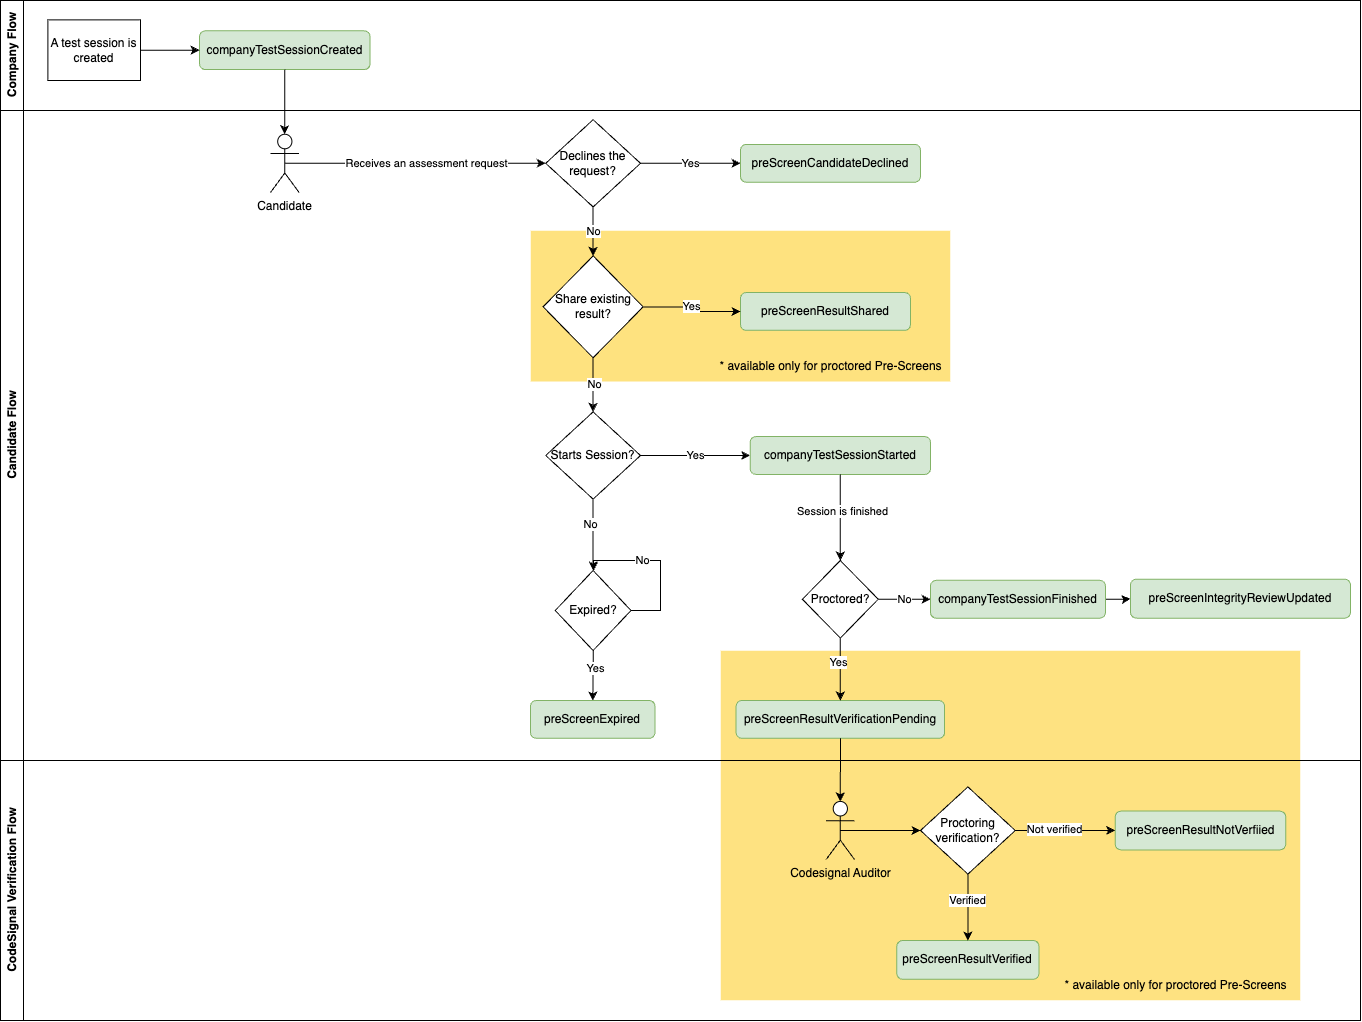

The diagram above was exported from draw.io. Its source (the exported page's mxGraphModel, read from the mxfile embedded in the PNG):
<mxGraphModel dx="1793" dy="2083" grid="1" gridSize="10" guides="1" tooltips="1" connect="1" arrows="1" fold="1" page="1" pageScale="1" pageWidth="850" pageHeight="1100" math="0" shadow="0">
  <root>
    <mxCell id="0" />
    <mxCell id="1" parent="0" />
    <mxCell id="2" value="CodeSignal Verification Flow" style="swimlane;horizontal=0;whiteSpace=wrap;html=1;" parent="1" vertex="1">
      <mxGeometry x="50" y="740" width="1360" height="260" as="geometry" />
    </mxCell>
    <mxCell id="3" value="" style="rounded=0;whiteSpace=wrap;html=1;fillColor=#fec603;strokeColor=#FFFFFF;gradientColor=none;opacity=50;" parent="2" vertex="1">
      <mxGeometry x="720" y="-110" width="580" height="350" as="geometry" />
    </mxCell>
    <mxCell id="4" value="preScreenResultVerified" style="rounded=1;whiteSpace=wrap;html=1;fillColor=#d5e8d4;strokeColor=#82b366;" parent="2" vertex="1">
      <mxGeometry x="896.3102614379085" y="180.00302325581393" width="142.15686274509804" height="38.75968992248062" as="geometry" />
    </mxCell>
    <mxCell id="5" value="Codesignal Auditor" style="shape=umlActor;verticalLabelPosition=bottom;verticalAlign=top;html=1;outlineConnect=0;" parent="2" vertex="1">
      <mxGeometry x="825.6033333333332" y="40.93449612403099" width="28.431372549019606" height="58.13953488372093" as="geometry" />
    </mxCell>
    <mxCell id="6" value="Proctoring verification?" style="rhombus;whiteSpace=wrap;html=1;" parent="2" vertex="1">
      <mxGeometry x="920.0030718954248" y="26.399612403100654" width="94.77124183006535" height="87.20930232558139" as="geometry" />
    </mxCell>
    <mxCell id="7" style="edgeStyle=orthogonalEdgeStyle;rounded=0;orthogonalLoop=1;jettySize=auto;html=1;exitX=0.5;exitY=0.5;exitDx=0;exitDy=0;exitPerimeter=0;" parent="2" source="5" target="6" edge="1">
      <mxGeometry relative="1" as="geometry" />
    </mxCell>
    <mxCell id="8" style="edgeStyle=orthogonalEdgeStyle;rounded=0;orthogonalLoop=1;jettySize=auto;html=1;exitX=0.5;exitY=1;exitDx=0;exitDy=0;entryX=0.5;entryY=0;entryDx=0;entryDy=0;" parent="2" source="6" target="4" edge="1">
      <mxGeometry relative="1" as="geometry">
        <mxPoint x="953.4438219732336" y="287.4031007751937" as="targetPoint" />
      </mxGeometry>
    </mxCell>
    <mxCell id="9" value="Verified" style="edgeLabel;html=1;align=center;verticalAlign=middle;resizable=0;points=[];" parent="8" vertex="1" connectable="0">
      <mxGeometry x="-0.2263" y="-1" relative="1" as="geometry">
        <mxPoint as="offset" />
      </mxGeometry>
    </mxCell>
    <mxCell id="10" value="preScreenResultNotVerfiied" style="rounded=1;whiteSpace=wrap;html=1;fillColor=#d5e8d4;strokeColor=#82b366;" parent="2" vertex="1">
      <mxGeometry x="1114.6720261437908" y="50.62441860465122" width="170.58823529411765" height="38.75968992248062" as="geometry" />
    </mxCell>
    <mxCell id="11" style="edgeStyle=orthogonalEdgeStyle;rounded=0;orthogonalLoop=1;jettySize=auto;html=1;exitX=1;exitY=0.5;exitDx=0;exitDy=0;" parent="2" source="6" target="10" edge="1">
      <mxGeometry relative="1" as="geometry">
        <mxPoint x="1140" y="82" as="targetPoint" />
      </mxGeometry>
    </mxCell>
    <mxCell id="12" value="Not verified" style="edgeLabel;html=1;align=center;verticalAlign=middle;resizable=0;points=[];" parent="11" vertex="1" connectable="0">
      <mxGeometry x="-0.2335" y="-1" relative="1" as="geometry">
        <mxPoint y="-3" as="offset" />
      </mxGeometry>
    </mxCell>
    <mxCell id="13" value="* available only for proctored Pre-Screens" style="text;html=1;align=center;verticalAlign=middle;resizable=0;points=[];autosize=1;strokeColor=none;fillColor=none;" parent="2" vertex="1">
      <mxGeometry x="1050" y="209.99999999999977" width="250" height="30" as="geometry" />
    </mxCell>
    <mxCell id="14" value="Company Flow" style="swimlane;horizontal=0;whiteSpace=wrap;html=1;" parent="1" vertex="1">
      <mxGeometry x="50" y="-20" width="1360" height="110" as="geometry" />
    </mxCell>
    <mxCell id="15" value="A test session is created" style="rounded=0;whiteSpace=wrap;html=1;" parent="14" vertex="1">
      <mxGeometry x="47.39" y="19.38" width="92.61" height="60.62" as="geometry" />
    </mxCell>
    <mxCell id="16" value="companyTestSessionCreated" style="rounded=1;whiteSpace=wrap;html=1;fillColor=#d5e8d4;strokeColor=#82b366;" parent="14" vertex="1">
      <mxGeometry x="199.01960784313724" y="30.309767441860462" width="170.58823529411765" height="38.75968992248062" as="geometry" />
    </mxCell>
    <mxCell id="17" style="edgeStyle=orthogonalEdgeStyle;rounded=0;orthogonalLoop=1;jettySize=auto;html=1;exitX=1;exitY=0.5;exitDx=0;exitDy=0;entryX=0;entryY=0.5;entryDx=0;entryDy=0;" parent="14" source="15" target="16" edge="1">
      <mxGeometry relative="1" as="geometry">
        <mxPoint x="582.843137254902" y="48.39261285909718" as="targetPoint" />
        <mxPoint x="270.09803921568624" y="48.44961240310077" as="sourcePoint" />
      </mxGeometry>
    </mxCell>
    <mxCell id="18" value="Candidate Flow" style="swimlane;horizontal=0;whiteSpace=wrap;html=1;" parent="1" vertex="1">
      <mxGeometry x="50" y="90" width="1360" height="650" as="geometry" />
    </mxCell>
    <mxCell id="19" value="" style="rounded=0;whiteSpace=wrap;html=1;fillColor=#fec600ff;strokeColor=#FFFFFF;opacity=50;" parent="18" vertex="1">
      <mxGeometry x="530" y="120" width="420" height="151.32" as="geometry" />
    </mxCell>
    <mxCell id="20" value="Candidate" style="shape=umlActor;verticalLabelPosition=bottom;verticalAlign=top;html=1;outlineConnect=0;" parent="18" vertex="1">
      <mxGeometry x="270.09803921568624" y="23.744728682170546" width="28.431372549019606" height="58.139534883720934" as="geometry" />
    </mxCell>
    <mxCell id="21" value="Starts Session?" style="rhombus;whiteSpace=wrap;html=1;" parent="18" vertex="1">
      <mxGeometry x="545.2256209150327" y="301.3974418604651" width="94.77124183006535" height="87.2093023255814" as="geometry" />
    </mxCell>
    <mxCell id="22" style="edgeStyle=orthogonalEdgeStyle;rounded=0;orthogonalLoop=1;jettySize=auto;html=1;exitX=0.5;exitY=0.5;exitDx=0;exitDy=0;exitPerimeter=0;entryX=0;entryY=0.5;entryDx=0;entryDy=0;" parent="18" source="20" target="39" edge="1">
      <mxGeometry relative="1" as="geometry">
        <mxPoint x="482.3856209150327" y="62.98449612403101" as="targetPoint" />
      </mxGeometry>
    </mxCell>
    <mxCell id="23" value="Receives an assessment request" style="edgeLabel;html=1;align=center;verticalAlign=middle;resizable=0;points=[];" parent="22" vertex="1" connectable="0">
      <mxGeometry x="0.2343" y="1" relative="1" as="geometry">
        <mxPoint x="-20" y="1" as="offset" />
      </mxGeometry>
    </mxCell>
    <mxCell id="24" value="companyTestSessionStarted" style="rounded=1;whiteSpace=wrap;html=1;fillColor=#d5e8d4;strokeColor=#82b366;" parent="18" vertex="1">
      <mxGeometry x="749.64" y="326.11" width="180.36" height="37.79" as="geometry" />
    </mxCell>
    <mxCell id="25" value="Yes" style="edgeStyle=orthogonalEdgeStyle;rounded=0;orthogonalLoop=1;jettySize=auto;html=1;entryX=0;entryY=0.5;entryDx=0;entryDy=0;" parent="18" source="21" target="24" edge="1">
      <mxGeometry relative="1" as="geometry">
        <mxPoint x="577.156862745098" y="113.37209302325581" as="sourcePoint" />
      </mxGeometry>
    </mxCell>
    <mxCell id="26" value="Proctored?" style="rhombus;whiteSpace=wrap;html=1;" parent="18" vertex="1">
      <mxGeometry x="801.9105228758169" y="449.9996899224807" width="75.81699346405229" height="77.51937984496125" as="geometry" />
    </mxCell>
    <mxCell id="27" style="edgeStyle=orthogonalEdgeStyle;rounded=0;orthogonalLoop=1;jettySize=auto;html=1;exitX=0.5;exitY=1;exitDx=0;exitDy=0;entryX=0.5;entryY=0;entryDx=0;entryDy=0;" parent="18" source="24" target="26" edge="1">
      <mxGeometry relative="1" as="geometry" />
    </mxCell>
    <mxCell id="28" value="Session is finished" style="edgeLabel;html=1;align=center;verticalAlign=middle;resizable=0;points=[];" parent="27" vertex="1" connectable="0">
      <mxGeometry x="-0.1644" y="2" relative="1" as="geometry">
        <mxPoint as="offset" />
      </mxGeometry>
    </mxCell>
    <mxCell id="rBaQ3zGOkDFCtkYE4qCq-54" value="" style="edgeStyle=orthogonalEdgeStyle;rounded=0;orthogonalLoop=1;jettySize=auto;html=1;" edge="1" parent="18" source="29" target="rBaQ3zGOkDFCtkYE4qCq-53">
      <mxGeometry relative="1" as="geometry" />
    </mxCell>
    <mxCell id="29" value="companyTestSessionFinished" style="rounded=1;whiteSpace=wrap;html=1;fillColor=#d5e8d4;strokeColor=#82b366;" parent="18" vertex="1">
      <mxGeometry x="930" y="469.86" width="175" height="37.79" as="geometry" />
    </mxCell>
    <mxCell id="30" value="No" style="edgeStyle=orthogonalEdgeStyle;rounded=0;orthogonalLoop=1;jettySize=auto;html=1;exitX=1;exitY=0.5;exitDx=0;exitDy=0;entryX=0;entryY=0.5;entryDx=0;entryDy=0;" parent="18" source="26" target="29" edge="1">
      <mxGeometry relative="1" as="geometry">
        <mxPoint x="866.2091503267974" y="840.1162790697675" as="targetPoint" />
      </mxGeometry>
    </mxCell>
    <mxCell id="31" value="preScreenExpired" style="rounded=1;whiteSpace=wrap;html=1;fillColor=#d5e8d4;strokeColor=#82b366;" parent="18" vertex="1">
      <mxGeometry x="530" y="590" width="124.48" height="37.79" as="geometry" />
    </mxCell>
    <mxCell id="32" style="edgeStyle=orthogonalEdgeStyle;rounded=0;orthogonalLoop=1;jettySize=auto;html=1;entryX=0.5;entryY=0;entryDx=0;entryDy=0;" parent="18" source="36" target="31" edge="1">
      <mxGeometry relative="1" as="geometry">
        <mxPoint x="530.718954248366" y="554.2635658914729" as="sourcePoint" />
      </mxGeometry>
    </mxCell>
    <mxCell id="33" value="Yes" style="edgeLabel;html=1;align=center;verticalAlign=middle;resizable=0;points=[];" parent="32" vertex="1" connectable="0">
      <mxGeometry x="-0.3" y="2" relative="1" as="geometry">
        <mxPoint as="offset" />
      </mxGeometry>
    </mxCell>
    <mxCell id="34" value="" style="edgeStyle=orthogonalEdgeStyle;rounded=0;orthogonalLoop=1;jettySize=auto;html=1;" parent="18" source="21" target="36" edge="1">
      <mxGeometry relative="1" as="geometry">
        <mxPoint x="529.6358543417367" y="530.0387596899225" as="targetPoint" />
        <mxPoint x="529.7712418300654" y="399.2248062015504" as="sourcePoint" />
      </mxGeometry>
    </mxCell>
    <mxCell id="35" value="No" style="edgeLabel;html=1;align=center;verticalAlign=middle;resizable=0;points=[];" parent="34" vertex="1" connectable="0">
      <mxGeometry x="-0.3017" y="-3" relative="1" as="geometry">
        <mxPoint as="offset" />
      </mxGeometry>
    </mxCell>
    <mxCell id="36" value="Expired?" style="rhombus;whiteSpace=wrap;html=1;" parent="18" vertex="1">
      <mxGeometry x="554.7" y="460" width="75.82" height="80" as="geometry" />
    </mxCell>
    <mxCell id="37" value="Yes" style="edgeStyle=orthogonalEdgeStyle;rounded=0;orthogonalLoop=1;jettySize=auto;html=1;exitX=1;exitY=0.5;exitDx=0;exitDy=0;entryX=0;entryY=0.5;entryDx=0;entryDy=0;" parent="18" source="39" target="40" edge="1">
      <mxGeometry relative="1" as="geometry" />
    </mxCell>
    <mxCell id="38" value="No" style="edgeStyle=orthogonalEdgeStyle;rounded=0;orthogonalLoop=1;jettySize=auto;html=1;exitX=0.5;exitY=1;exitDx=0;exitDy=0;entryX=0.5;entryY=0;entryDx=0;entryDy=0;" parent="18" source="39" target="43" edge="1">
      <mxGeometry relative="1" as="geometry" />
    </mxCell>
    <mxCell id="39" value="Declines the request?" style="rhombus;whiteSpace=wrap;html=1;" parent="18" vertex="1">
      <mxGeometry x="545.2256209150327" y="9.209844961240313" width="94.77124183006535" height="87.2093023255814" as="geometry" />
    </mxCell>
    <mxCell id="40" value="preScreenCandidateDeclined" style="rounded=1;whiteSpace=wrap;html=1;fillColor=#d5e8d4;strokeColor=#82b366;" parent="18" vertex="1">
      <mxGeometry x="740" y="33.92" width="180" height="37.79" as="geometry" />
    </mxCell>
    <mxCell id="41" style="edgeStyle=orthogonalEdgeStyle;rounded=0;orthogonalLoop=1;jettySize=auto;html=1;exitX=0.5;exitY=1;exitDx=0;exitDy=0;entryX=0.5;entryY=0;entryDx=0;entryDy=0;" parent="18" source="43" target="21" edge="1">
      <mxGeometry relative="1" as="geometry" />
    </mxCell>
    <mxCell id="42" value="No" style="edgeLabel;html=1;align=center;verticalAlign=middle;resizable=0;points=[];" parent="41" vertex="1" connectable="0">
      <mxGeometry x="-0.0286" y="1" relative="1" as="geometry">
        <mxPoint as="offset" />
      </mxGeometry>
    </mxCell>
    <mxCell id="43" value="Share existing result?" style="rhombus;whiteSpace=wrap;html=1;" parent="18" vertex="1">
      <mxGeometry x="542.61" y="145.35" width="100" height="101.94" as="geometry" />
    </mxCell>
    <mxCell id="44" value="preScreenResultShared" style="rounded=1;whiteSpace=wrap;html=1;fillColor=#d5e8d4;strokeColor=#82b366;" parent="18" vertex="1">
      <mxGeometry x="740" y="182.07" width="170" height="37.79" as="geometry" />
    </mxCell>
    <mxCell id="45" value="" style="edgeStyle=orthogonalEdgeStyle;rounded=0;orthogonalLoop=1;jettySize=auto;html=1;" parent="18" source="43" target="44" edge="1">
      <mxGeometry relative="1" as="geometry" />
    </mxCell>
    <mxCell id="46" value="Yes" style="edgeLabel;html=1;align=center;verticalAlign=middle;resizable=0;points=[];" parent="45" vertex="1" connectable="0">
      <mxGeometry x="-0.0575" y="2" relative="1" as="geometry">
        <mxPoint y="1" as="offset" />
      </mxGeometry>
    </mxCell>
    <mxCell id="47" value="No" style="edgeStyle=orthogonalEdgeStyle;rounded=0;orthogonalLoop=1;jettySize=auto;html=1;exitX=1;exitY=0.5;exitDx=0;exitDy=0;" parent="18" source="36" target="36" edge="1">
      <mxGeometry x="0.25" relative="1" as="geometry">
        <Array as="points">
          <mxPoint x="660" y="500" />
          <mxPoint x="660" y="450" />
          <mxPoint x="593" y="450" />
        </Array>
        <mxPoint as="offset" />
        <mxPoint x="270" y="440" as="targetPoint" />
        <mxPoint x="664.54" y="510" as="sourcePoint" />
      </mxGeometry>
    </mxCell>
    <mxCell id="48" value="* available only for proctored Pre-Screens" style="text;html=1;align=center;verticalAlign=middle;resizable=0;points=[];autosize=1;strokeColor=none;fillColor=none;" parent="18" vertex="1">
      <mxGeometry x="705" y="241.32000000000016" width="250" height="30" as="geometry" />
    </mxCell>
    <mxCell id="rBaQ3zGOkDFCtkYE4qCq-53" value="preScreenIntegrityReviewUpdated" style="rounded=1;whiteSpace=wrap;html=1;fillColor=#d5e8d4;strokeColor=#82b366;" vertex="1" parent="18">
      <mxGeometry x="1130" y="468.65" width="220" height="39" as="geometry" />
    </mxCell>
    <mxCell id="49" style="edgeStyle=orthogonalEdgeStyle;rounded=0;orthogonalLoop=1;jettySize=auto;html=1;entryX=0.5;entryY=0;entryDx=0;entryDy=0;entryPerimeter=0;" parent="1" source="16" target="20" edge="1">
      <mxGeometry relative="1" as="geometry" />
    </mxCell>
    <mxCell id="50" value="preScreenResultVerificationPending" style="rounded=1;whiteSpace=wrap;html=1;fillColor=#d5e8d4;strokeColor=#82b366;" parent="1" vertex="1">
      <mxGeometry x="785.5706535947712" y="680.0031007751938" width="208.49673202614377" height="37.79069767441861" as="geometry" />
    </mxCell>
    <mxCell id="51" style="edgeStyle=orthogonalEdgeStyle;rounded=0;orthogonalLoop=1;jettySize=auto;html=1;entryX=0.5;entryY=0;entryDx=0;entryDy=0;entryPerimeter=0;" parent="1" source="50" target="5" edge="1">
      <mxGeometry relative="1" as="geometry" />
    </mxCell>
    <mxCell id="52" style="edgeStyle=orthogonalEdgeStyle;rounded=0;orthogonalLoop=1;jettySize=auto;html=1;exitX=0.5;exitY=1;exitDx=0;exitDy=0;entryX=0.5;entryY=0;entryDx=0;entryDy=0;" parent="1" source="26" target="50" edge="1">
      <mxGeometry relative="1" as="geometry">
        <mxPoint x="811.9607843137254" y="1075.4651162790697" as="targetPoint" />
      </mxGeometry>
    </mxCell>
    <mxCell id="53" value="Yes" style="edgeLabel;html=1;align=center;verticalAlign=middle;resizable=0;points=[];" parent="52" vertex="1" connectable="0">
      <mxGeometry x="-0.2308" y="-2" relative="1" as="geometry">
        <mxPoint as="offset" />
      </mxGeometry>
    </mxCell>
  </root>
</mxGraphModel>